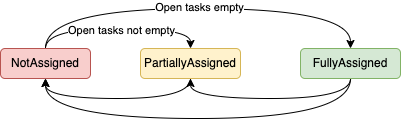

The diagram above was exported from draw.io. Its source (the exported page's mxGraphModel, read from the mxfile embedded in the PNG):
<mxGraphModel dx="1026" dy="743" grid="1" gridSize="10" guides="1" tooltips="1" connect="1" arrows="1" fold="1" page="1" pageScale="1" pageWidth="850" pageHeight="1100" math="0" shadow="0">
  <root>
    <mxCell id="DkWKNMVOuN_bDpp0_eJ0-0" />
    <mxCell id="DkWKNMVOuN_bDpp0_eJ0-1" parent="DkWKNMVOuN_bDpp0_eJ0-0" />
    <mxCell id="DQ3dP0kI8c5dlUu0x9XH-5" style="edgeStyle=orthogonalEdgeStyle;rounded=0;orthogonalLoop=1;jettySize=auto;html=1;exitX=0.5;exitY=1;exitDx=0;exitDy=0;entryX=0.5;entryY=1;entryDx=0;entryDy=0;curved=1;" edge="1" parent="DkWKNMVOuN_bDpp0_eJ0-1" source="DkWKNMVOuN_bDpp0_eJ0-6" target="DkWKNMVOuN_bDpp0_eJ0-20">
      <mxGeometry relative="1" as="geometry" />
    </mxCell>
    <mxCell id="DkWKNMVOuN_bDpp0_eJ0-6" value="PartiallyAssigned" style="rounded=1;whiteSpace=wrap;html=1;fillColor=#fff2cc;strokeColor=#d6b656;" vertex="1" parent="DkWKNMVOuN_bDpp0_eJ0-1">
      <mxGeometry x="250" y="440" width="100" height="30" as="geometry" />
    </mxCell>
    <mxCell id="DkWKNMVOuN_bDpp0_eJ0-18" style="edgeStyle=orthogonalEdgeStyle;rounded=0;orthogonalLoop=1;jettySize=auto;html=1;exitX=0.5;exitY=0;exitDx=0;exitDy=0;entryX=0.5;entryY=0;entryDx=0;entryDy=0;curved=1;" edge="1" parent="DkWKNMVOuN_bDpp0_eJ0-1" source="DkWKNMVOuN_bDpp0_eJ0-20" target="DkWKNMVOuN_bDpp0_eJ0-6">
      <mxGeometry relative="1" as="geometry" />
    </mxCell>
    <mxCell id="DQ3dP0kI8c5dlUu0x9XH-4" value="Open tasks not empty" style="edgeLabel;html=1;align=center;verticalAlign=middle;resizable=0;points=[];" vertex="1" connectable="0" parent="DkWKNMVOuN_bDpp0_eJ0-18">
      <mxGeometry x="-0.1027" y="-1" relative="1" as="geometry">
        <mxPoint x="12" as="offset" />
      </mxGeometry>
    </mxCell>
    <mxCell id="DQ3dP0kI8c5dlUu0x9XH-2" style="edgeStyle=orthogonalEdgeStyle;rounded=0;orthogonalLoop=1;jettySize=auto;html=1;exitX=0.5;exitY=0;exitDx=0;exitDy=0;entryX=0.5;entryY=0;entryDx=0;entryDy=0;curved=1;" edge="1" parent="DkWKNMVOuN_bDpp0_eJ0-1" source="DkWKNMVOuN_bDpp0_eJ0-20" target="DQ3dP0kI8c5dlUu0x9XH-1">
      <mxGeometry relative="1" as="geometry">
        <Array as="points">
          <mxPoint x="155" y="400" />
          <mxPoint x="460" y="400" />
        </Array>
      </mxGeometry>
    </mxCell>
    <mxCell id="DQ3dP0kI8c5dlUu0x9XH-3" value="Open tasks empty" style="edgeLabel;html=1;align=center;verticalAlign=middle;resizable=0;points=[];" vertex="1" connectable="0" parent="DQ3dP0kI8c5dlUu0x9XH-2">
      <mxGeometry x="0.0026" y="2" relative="1" as="geometry">
        <mxPoint as="offset" />
      </mxGeometry>
    </mxCell>
    <mxCell id="DkWKNMVOuN_bDpp0_eJ0-20" value="NotAssigned" style="rounded=1;whiteSpace=wrap;html=1;fillColor=#f8cecc;strokeColor=#b85450;" vertex="1" parent="DkWKNMVOuN_bDpp0_eJ0-1">
      <mxGeometry x="110" y="440" width="90" height="30" as="geometry" />
    </mxCell>
    <mxCell id="DQ3dP0kI8c5dlUu0x9XH-6" style="edgeStyle=orthogonalEdgeStyle;rounded=0;orthogonalLoop=1;jettySize=auto;html=1;exitX=0.5;exitY=1;exitDx=0;exitDy=0;entryX=0.5;entryY=1;entryDx=0;entryDy=0;curved=1;" edge="1" parent="DkWKNMVOuN_bDpp0_eJ0-1" source="DQ3dP0kI8c5dlUu0x9XH-1" target="DkWKNMVOuN_bDpp0_eJ0-6">
      <mxGeometry relative="1" as="geometry" />
    </mxCell>
    <mxCell id="DQ3dP0kI8c5dlUu0x9XH-7" style="edgeStyle=orthogonalEdgeStyle;rounded=0;orthogonalLoop=1;jettySize=auto;html=1;exitX=0.5;exitY=1;exitDx=0;exitDy=0;entryX=0.5;entryY=1;entryDx=0;entryDy=0;curved=1;" edge="1" parent="DkWKNMVOuN_bDpp0_eJ0-1" source="DQ3dP0kI8c5dlUu0x9XH-1" target="DkWKNMVOuN_bDpp0_eJ0-20">
      <mxGeometry relative="1" as="geometry">
        <Array as="points">
          <mxPoint x="460" y="510" />
          <mxPoint x="155" y="510" />
        </Array>
      </mxGeometry>
    </mxCell>
    <mxCell id="DQ3dP0kI8c5dlUu0x9XH-1" value="FullyAssigned" style="rounded=1;whiteSpace=wrap;html=1;fillColor=#d5e8d4;strokeColor=#82b366;" vertex="1" parent="DkWKNMVOuN_bDpp0_eJ0-1">
      <mxGeometry x="410" y="440" width="100" height="30" as="geometry" />
    </mxCell>
  </root>
</mxGraphModel>